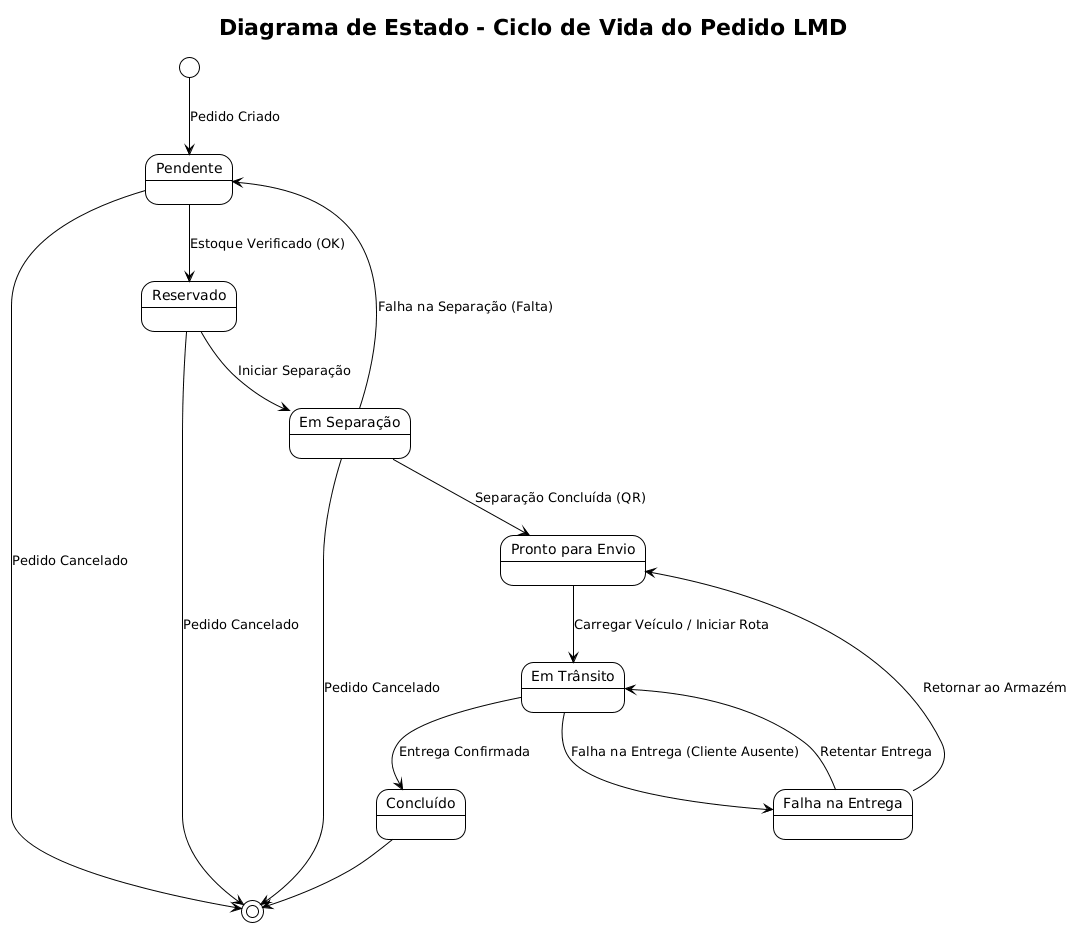

The diagram above was rendered by PlantUML. Its source (embedded in the PNG):
@startuml
title Diagrama de Estado - Ciclo de Vida do Pedido LMD

!theme plain
state "Pendente" as Pendente
state "Reservado" as Reservado
state "Em Separação" as EmSeparacao
state "Pronto para Envio" as ProntoEnvio
state "Em Trânsito" as EmTransito
state "Concluído" as Concluido
state "Falha na Entrega" as FalhaEntrega

[*] --> Pendente : Pedido Criado
Pendente --> Reservado : Estoque Verificado (OK)
Pendente --> [*] : Pedido Cancelado

Reservado --> EmSeparacao : Iniciar Separação
Reservado --> [*] : Pedido Cancelado

EmSeparacao --> ProntoEnvio : Separação Concluída (QR) 
EmSeparacao --> Pendente : Falha na Separação (Falta)
EmSeparacao --> [*] : Pedido Cancelado

ProntoEnvio --> EmTransito : Carregar Veículo / Iniciar Rota

EmTransito --> Concluido : Entrega Confirmada
EmTransito --> FalhaEntrega : Falha na Entrega (Cliente Ausente)

FalhaEntrega --> EmTransito : Retentar Entrega
FalhaEntrega --> ProntoEnvio : Retornar ao Armazém

Concluido --> [*]
@enduml